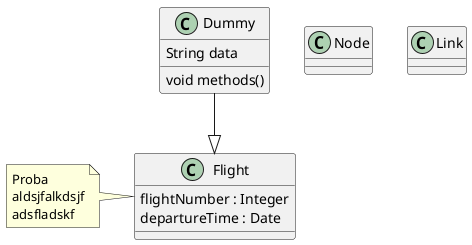

The diagram above was rendered by PlantUML. Its source (embedded in the PNG):
@startuml
class Node
class Link
class Dummy {
  String data
  void methods()
}

class Flight {
   flightNumber : Integer
   departureTime : Date
}
Dummy --|> Flight
note left of Flight
    Proba
    aldsjfalkdsjf
    adsfladskf
endnote
@enduml